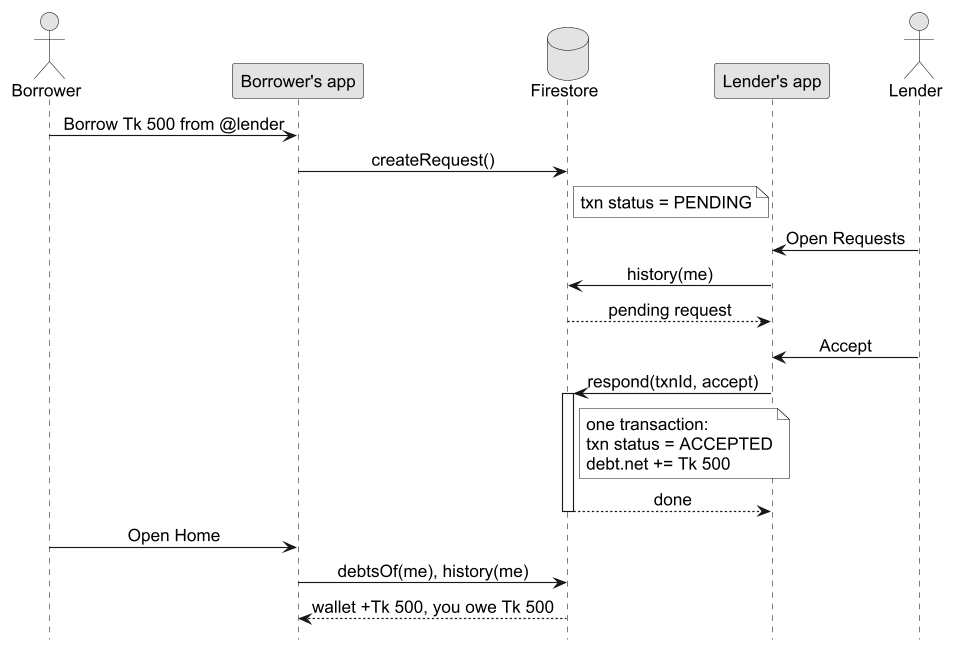

The diagram above was rendered by PlantUML. Its source (embedded in the PNG):
@startuml sequence-borrow
skinparam monochrome true
skinparam shadowing false
skinparam backgroundColor white
skinparam defaultFontName Arial
skinparam defaultFontSize 15
skinparam dpi 110
skinparam sequenceMessageAlign center
hide footbox

actor Borrower
participant "Borrower's app" as BA
database Firestore as DB
participant "Lender's app" as LA
actor Lender

Borrower -> BA : Borrow Tk 500 from @lender
BA -> DB : createRequest()
note right of DB : txn status = PENDING
Lender -> LA : Open Requests
LA -> DB : history(me)
DB --> LA : pending request
Lender -> LA : Accept
LA -> DB : respond(txnId, accept)
activate DB
note right of DB
  one transaction:
  txn status = ACCEPTED
  debt.net += Tk 500
end note
DB --> LA : done
deactivate DB
Borrower -> BA : Open Home
BA -> DB : debtsOf(me), history(me)
DB --> BA : wallet +Tk 500, you owe Tk 500
@enduml